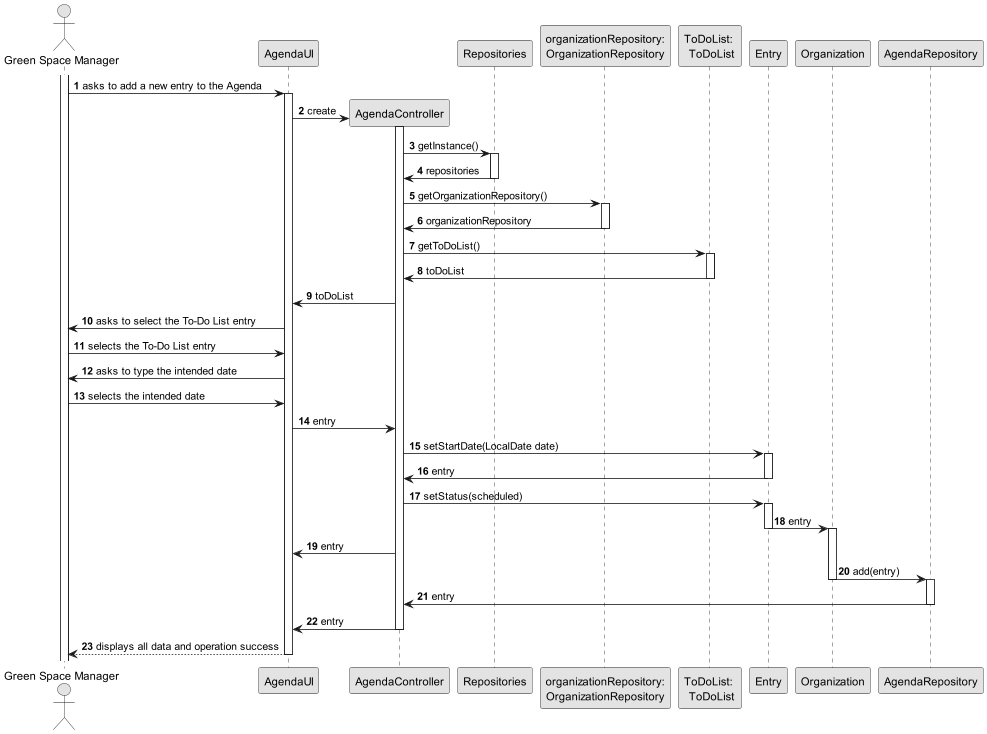

The diagram above was rendered by PlantUML. Its source (embedded in the PNG):
@startuml
skinparam monochrome true
skinparam packageStyle rectangle
skinparam shadowing false

autonumber

'hide footbox
actor "Green Space Manager" as GSM
participant "AgendaUI" as UI
participant "AgendaController" as CTRL
participant "Repositories" as Rep
participant "organizationRepository:\nOrganizationRepository" as organizationRepository
participant "ToDoList: \n ToDoList" as TDL
participant "Entry" as Entry
participant "Organization" as or
participant "AgendaRepository" as AR

activate GSM

     GSM -> UI : asks to add a new entry to the Agenda

     activate UI

            UI -> CTRL** : create

     activate CTRL

            CTRL -> Rep : getInstance()

     activate Rep

                      Rep -> CTRL : repositories

               deactivate Rep

                      CTRL -> organizationRepository : getOrganizationRepository()

               activate organizationRepository

                      organizationRepository -> CTRL : organizationRepository

               deactivate organizationRepository

                      CTRL -> TDL : getToDoList()

               activate TDL

                      TDL -> CTRL : toDoList

               deactivate TDL

                      CTRL -> UI : toDoList
                      UI -> GSM : asks to select the To-Do List entry
                      GSM -> UI : selects the To-Do List entry
                      UI -> GSM : asks to type the intended date
                      GSM -> UI : selects the intended date
                      UI -> CTRL : entry
                      CTRL -> Entry : setStartDate(LocalDate date)
               activate Entry

                      Entry -> CTRL : entry

               deactivate Entry

                      CTRL -> Entry : setStatus(scheduled)

               activate Entry


                      Entry -> or : entry


          deactivate Entry

          activate or

                 CTRL -> UI : entry

                 or -> AR : add(entry)
          deactivate or
          activate AR

                 AR -> CTRL : entry

          deactivate AR

                    CTRL -> UI : entry

          deactivate CTRL

          UI --> GSM : displays all data and operation success

          deactivate UI

@enduml